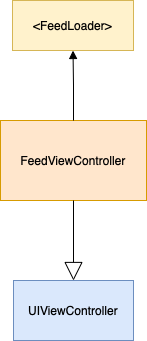

The diagram above was exported from draw.io. Its source (the exported page's mxGraphModel, read from the mxfile embedded in the PNG):
<mxGraphModel dx="838" dy="622" grid="1" gridSize="10" guides="1" tooltips="1" connect="1" arrows="1" fold="1" page="1" pageScale="1" pageWidth="827" pageHeight="1169" math="0" shadow="0">
  <root>
    <mxCell id="0" />
    <mxCell id="1" parent="0" />
    <mxCell id="xvXgoMSeqKUVDyzRJI4p-1" value="FeedViewController" style="rounded=0;whiteSpace=wrap;html=1;fillColor=#ffe6cc;strokeColor=#d79b00;" vertex="1" parent="1">
      <mxGeometry x="341" y="310" width="146" height="80" as="geometry" />
    </mxCell>
    <mxCell id="xvXgoMSeqKUVDyzRJI4p-2" value="UIViewController" style="rounded=0;whiteSpace=wrap;html=1;fillColor=#dae8fc;strokeColor=#6c8ebf;" vertex="1" parent="1">
      <mxGeometry x="354" y="470" width="120" height="60" as="geometry" />
    </mxCell>
    <mxCell id="xvXgoMSeqKUVDyzRJI4p-3" value="" style="endArrow=block;endSize=16;endFill=0;html=1;rounded=0;entryX=0.5;entryY=0;entryDx=0;entryDy=0;exitX=0.5;exitY=1;exitDx=0;exitDy=0;" edge="1" parent="1" source="xvXgoMSeqKUVDyzRJI4p-1" target="xvXgoMSeqKUVDyzRJI4p-2">
      <mxGeometry width="160" relative="1" as="geometry">
        <mxPoint x="330" y="320" as="sourcePoint" />
        <mxPoint x="490" y="320" as="targetPoint" />
      </mxGeometry>
    </mxCell>
    <mxCell id="xvXgoMSeqKUVDyzRJI4p-4" value="&amp;lt;FeedLoader&amp;gt;" style="html=1;whiteSpace=wrap;fillColor=#fff2cc;strokeColor=#d6b656;" vertex="1" parent="1">
      <mxGeometry x="353" y="190" width="121" height="50" as="geometry" />
    </mxCell>
    <mxCell id="xvXgoMSeqKUVDyzRJI4p-6" value="&lt;br&gt;" style="html=1;verticalAlign=bottom;endArrow=block;edgeStyle=elbowEdgeStyle;elbow=vertical;curved=0;rounded=0;entryX=0.5;entryY=1;entryDx=0;entryDy=0;" edge="1" parent="1" source="xvXgoMSeqKUVDyzRJI4p-1" target="xvXgoMSeqKUVDyzRJI4p-4">
      <mxGeometry width="80" relative="1" as="geometry">
        <mxPoint x="370" y="320" as="sourcePoint" />
        <mxPoint x="450" y="320" as="targetPoint" />
      </mxGeometry>
    </mxCell>
  </root>
</mxGraphModel>